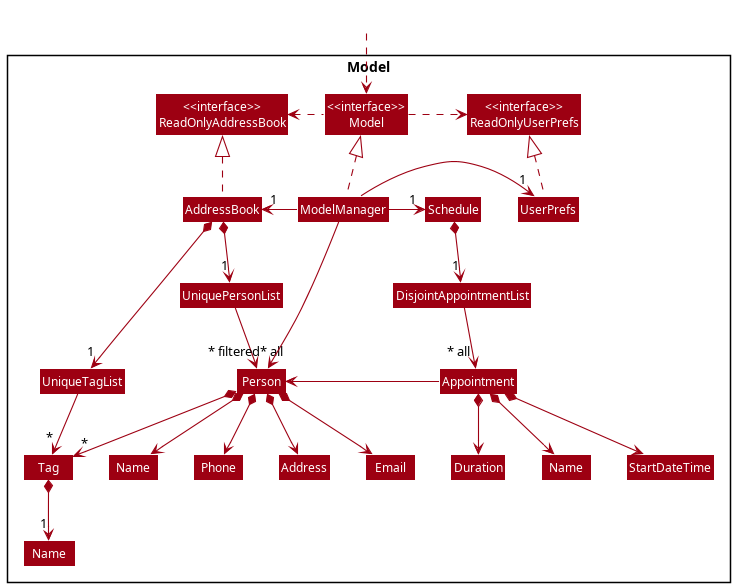

The diagram above was rendered by PlantUML. Its source (embedded in the PNG):
@startuml
!include style.puml
skinparam arrowThickness 1.1
skinparam arrowColor MODEL_COLOR
skinparam classBackgroundColor MODEL_COLOR

Package Model <<Rectangle>>{
Class "<<interface>>\nReadOnlyAddressBook" as ReadOnlyAddressBook
Class "<<interface>>\nReadOnlyUserPrefs" as ReadOnlyUserPrefs
Class "<<interface>>\nModel" as Model
Class AddressBook
Class Schedule
Class ModelManager
Class UserPrefs

Class UniquePersonList
Class Person
Class Address
Class Email
Class Name
Class Phone
Class Tag
Class "  Name  "

Class DisjointAppointmentList
Class Appointment
Class " Name "
Class StartDateTime
Class Duration

Class UniqueTagList
}

Class HiddenOutside #FFFFFF
HiddenOutside ..> Model

AddressBook .up.|> ReadOnlyAddressBook

ModelManager .up.|> Model
Model .right.> ReadOnlyUserPrefs
Model .left.> ReadOnlyAddressBook
ModelManager -left-> "1" AddressBook
ModelManager -right-> "1" UserPrefs
ModelManager -right-> "1" Schedule
UserPrefs .up.|> ReadOnlyUserPrefs

AddressBook *--> "1" UniquePersonList
AddressBook *--> "1" UniqueTagList
UniquePersonList --> "~* all" Person
UniqueTagList --> "~*" Tag
Person *--> Name
Person *--> Phone
Person *--> Email
Person *--> Address
Person *--> "*" Tag
Tag *--> "1" "  Name  "

Schedule *--> "1" DisjointAppointmentList
DisjointAppointmentList --> "~* all" Appointment
Appointment *--> " Name "
Appointment *--> StartDateTime
Appointment *--> Duration
Appointment -left-> Person

Name -[hidden]right-> Phone
Phone -[hidden]right-> Address
Address -[hidden]right-> Email

ModelManager -->"~* filtered" Person
@enduml